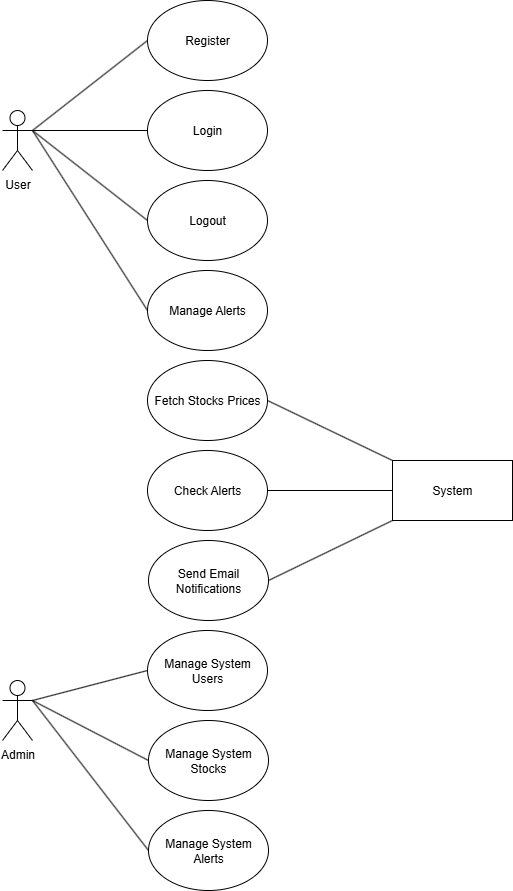

The diagram above was exported from draw.io. Its source (the exported page's mxGraphModel, read from the mxfile embedded in the PNG):
<mxGraphModel dx="1028" dy="611" grid="1" gridSize="10" guides="1" tooltips="1" connect="1" arrows="1" fold="1" page="1" pageScale="1" pageWidth="850" pageHeight="1100" math="0" shadow="0">
  <root>
    <mxCell id="0" />
    <mxCell id="1" parent="0" />
    <mxCell id="0ZT2ig7HbDcCJfXcH7Xo-1" value="Register" style="ellipse;whiteSpace=wrap;html=1;" vertex="1" parent="1">
      <mxGeometry x="365" y="100" width="120" height="80" as="geometry" />
    </mxCell>
    <mxCell id="0ZT2ig7HbDcCJfXcH7Xo-2" value="Login" style="ellipse;whiteSpace=wrap;html=1;" vertex="1" parent="1">
      <mxGeometry x="365" y="190" width="120" height="80" as="geometry" />
    </mxCell>
    <mxCell id="0ZT2ig7HbDcCJfXcH7Xo-3" value="Logout" style="ellipse;whiteSpace=wrap;html=1;" vertex="1" parent="1">
      <mxGeometry x="365" y="280" width="120" height="80" as="geometry" />
    </mxCell>
    <mxCell id="0ZT2ig7HbDcCJfXcH7Xo-4" value="Manage Alerts" style="ellipse;whiteSpace=wrap;html=1;" vertex="1" parent="1">
      <mxGeometry x="365" y="370" width="120" height="80" as="geometry" />
    </mxCell>
    <mxCell id="0ZT2ig7HbDcCJfXcH7Xo-5" value="Fetch Stocks Prices" style="ellipse;whiteSpace=wrap;html=1;" vertex="1" parent="1">
      <mxGeometry x="365" y="460" width="120" height="80" as="geometry" />
    </mxCell>
    <mxCell id="0ZT2ig7HbDcCJfXcH7Xo-6" value="Check Alerts" style="ellipse;whiteSpace=wrap;html=1;" vertex="1" parent="1">
      <mxGeometry x="365" y="550" width="120" height="80" as="geometry" />
    </mxCell>
    <mxCell id="0ZT2ig7HbDcCJfXcH7Xo-7" value="Send Email Notifications" style="ellipse;whiteSpace=wrap;html=1;" vertex="1" parent="1">
      <mxGeometry x="366" y="640" width="120" height="80" as="geometry" />
    </mxCell>
    <mxCell id="0ZT2ig7HbDcCJfXcH7Xo-8" value="Manage System Users" style="ellipse;whiteSpace=wrap;html=1;" vertex="1" parent="1">
      <mxGeometry x="365" y="730" width="120" height="80" as="geometry" />
    </mxCell>
    <mxCell id="0ZT2ig7HbDcCJfXcH7Xo-9" value="Manage System Stocks" style="ellipse;whiteSpace=wrap;html=1;" vertex="1" parent="1">
      <mxGeometry x="366" y="820" width="120" height="80" as="geometry" />
    </mxCell>
    <mxCell id="0ZT2ig7HbDcCJfXcH7Xo-10" value="Manage System Alerts" style="ellipse;whiteSpace=wrap;html=1;" vertex="1" parent="1">
      <mxGeometry x="366" y="910" width="120" height="80" as="geometry" />
    </mxCell>
    <mxCell id="0ZT2ig7HbDcCJfXcH7Xo-11" value="User" style="shape=umlActor;verticalLabelPosition=bottom;verticalAlign=top;html=1;outlineConnect=0;" vertex="1" parent="1">
      <mxGeometry x="220" y="210" width="30" height="60" as="geometry" />
    </mxCell>
    <mxCell id="0ZT2ig7HbDcCJfXcH7Xo-16" value="" style="endArrow=none;html=1;rounded=0;entryX=0;entryY=0.5;entryDx=0;entryDy=0;exitX=1;exitY=0.3333333333333333;exitDx=0;exitDy=0;exitPerimeter=0;" edge="1" parent="1" source="0ZT2ig7HbDcCJfXcH7Xo-11" target="0ZT2ig7HbDcCJfXcH7Xo-1">
      <mxGeometry width="50" height="50" relative="1" as="geometry">
        <mxPoint x="220" y="320" as="sourcePoint" />
        <mxPoint x="270" y="270" as="targetPoint" />
      </mxGeometry>
    </mxCell>
    <mxCell id="0ZT2ig7HbDcCJfXcH7Xo-20" value="" style="endArrow=none;html=1;rounded=0;entryX=0;entryY=0.5;entryDx=0;entryDy=0;" edge="1" parent="1" target="0ZT2ig7HbDcCJfXcH7Xo-2">
      <mxGeometry width="50" height="50" relative="1" as="geometry">
        <mxPoint x="250" y="230" as="sourcePoint" />
        <mxPoint x="310" y="300" as="targetPoint" />
      </mxGeometry>
    </mxCell>
    <mxCell id="0ZT2ig7HbDcCJfXcH7Xo-21" value="" style="endArrow=none;html=1;rounded=0;entryX=0;entryY=0.5;entryDx=0;entryDy=0;" edge="1" parent="1" target="0ZT2ig7HbDcCJfXcH7Xo-3">
      <mxGeometry width="50" height="50" relative="1" as="geometry">
        <mxPoint x="250" y="230" as="sourcePoint" />
        <mxPoint x="350" y="300" as="targetPoint" />
      </mxGeometry>
    </mxCell>
    <mxCell id="0ZT2ig7HbDcCJfXcH7Xo-22" value="" style="endArrow=none;html=1;rounded=0;entryX=0;entryY=0.5;entryDx=0;entryDy=0;" edge="1" parent="1" target="0ZT2ig7HbDcCJfXcH7Xo-4">
      <mxGeometry width="50" height="50" relative="1" as="geometry">
        <mxPoint x="250" y="230" as="sourcePoint" />
        <mxPoint x="330" y="350" as="targetPoint" />
      </mxGeometry>
    </mxCell>
    <mxCell id="0ZT2ig7HbDcCJfXcH7Xo-23" value="Admin&lt;div&gt;&lt;br&gt;&lt;/div&gt;" style="shape=umlActor;verticalLabelPosition=bottom;verticalAlign=top;html=1;outlineConnect=0;" vertex="1" parent="1">
      <mxGeometry x="220" y="780" width="30" height="60" as="geometry" />
    </mxCell>
    <mxCell id="0ZT2ig7HbDcCJfXcH7Xo-24" value="" style="endArrow=none;html=1;rounded=0;entryX=0;entryY=0.5;entryDx=0;entryDy=0;exitX=1;exitY=0.3333333333333333;exitDx=0;exitDy=0;exitPerimeter=0;" edge="1" parent="1" source="0ZT2ig7HbDcCJfXcH7Xo-23" target="0ZT2ig7HbDcCJfXcH7Xo-8">
      <mxGeometry width="50" height="50" relative="1" as="geometry">
        <mxPoint x="270" y="800" as="sourcePoint" />
        <mxPoint x="320" y="750" as="targetPoint" />
      </mxGeometry>
    </mxCell>
    <mxCell id="0ZT2ig7HbDcCJfXcH7Xo-25" value="" style="endArrow=none;html=1;rounded=0;exitX=1;exitY=0.3333333333333333;exitDx=0;exitDy=0;exitPerimeter=0;entryX=0;entryY=0.5;entryDx=0;entryDy=0;" edge="1" parent="1" source="0ZT2ig7HbDcCJfXcH7Xo-23" target="0ZT2ig7HbDcCJfXcH7Xo-9">
      <mxGeometry width="50" height="50" relative="1" as="geometry">
        <mxPoint x="310" y="860" as="sourcePoint" />
        <mxPoint x="360" y="810" as="targetPoint" />
      </mxGeometry>
    </mxCell>
    <mxCell id="0ZT2ig7HbDcCJfXcH7Xo-26" value="" style="endArrow=none;html=1;rounded=0;exitX=1;exitY=0.3333333333333333;exitDx=0;exitDy=0;exitPerimeter=0;entryX=0;entryY=0.5;entryDx=0;entryDy=0;" edge="1" parent="1" source="0ZT2ig7HbDcCJfXcH7Xo-23" target="0ZT2ig7HbDcCJfXcH7Xo-10">
      <mxGeometry width="50" height="50" relative="1" as="geometry">
        <mxPoint x="290" y="950" as="sourcePoint" />
        <mxPoint x="340" y="900" as="targetPoint" />
      </mxGeometry>
    </mxCell>
    <mxCell id="0ZT2ig7HbDcCJfXcH7Xo-27" value="System" style="rounded=0;whiteSpace=wrap;html=1;" vertex="1" parent="1">
      <mxGeometry x="610" y="560" width="120" height="60" as="geometry" />
    </mxCell>
    <mxCell id="0ZT2ig7HbDcCJfXcH7Xo-28" value="" style="endArrow=none;html=1;rounded=0;exitX=0;exitY=0;exitDx=0;exitDy=0;entryX=1;entryY=0.5;entryDx=0;entryDy=0;" edge="1" parent="1" source="0ZT2ig7HbDcCJfXcH7Xo-27" target="0ZT2ig7HbDcCJfXcH7Xo-5">
      <mxGeometry width="50" height="50" relative="1" as="geometry">
        <mxPoint x="580" y="550" as="sourcePoint" />
        <mxPoint x="630" y="500" as="targetPoint" />
      </mxGeometry>
    </mxCell>
    <mxCell id="0ZT2ig7HbDcCJfXcH7Xo-29" value="" style="endArrow=none;html=1;rounded=0;entryX=0;entryY=0.5;entryDx=0;entryDy=0;exitX=1;exitY=0.5;exitDx=0;exitDy=0;" edge="1" parent="1" source="0ZT2ig7HbDcCJfXcH7Xo-6" target="0ZT2ig7HbDcCJfXcH7Xo-27">
      <mxGeometry width="50" height="50" relative="1" as="geometry">
        <mxPoint x="530" y="650" as="sourcePoint" />
        <mxPoint x="580" y="600" as="targetPoint" />
      </mxGeometry>
    </mxCell>
    <mxCell id="0ZT2ig7HbDcCJfXcH7Xo-30" value="" style="endArrow=none;html=1;rounded=0;entryX=0;entryY=1;entryDx=0;entryDy=0;exitX=1;exitY=0.5;exitDx=0;exitDy=0;" edge="1" parent="1" source="0ZT2ig7HbDcCJfXcH7Xo-7" target="0ZT2ig7HbDcCJfXcH7Xo-27">
      <mxGeometry width="50" height="50" relative="1" as="geometry">
        <mxPoint x="540" y="680" as="sourcePoint" />
        <mxPoint x="590" y="630" as="targetPoint" />
      </mxGeometry>
    </mxCell>
  </root>
</mxGraphModel>